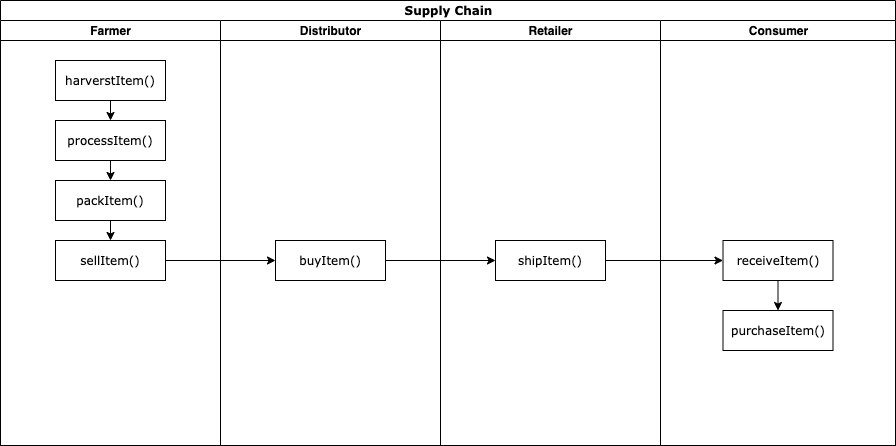

The diagram above was exported from draw.io. Its source (the exported page's mxGraphModel, read from the mxfile embedded in the PNG):
<mxGraphModel dx="905" dy="517" grid="1" gridSize="10" guides="1" tooltips="1" connect="1" arrows="1" fold="1" page="1" pageScale="1" pageWidth="850" pageHeight="1100" background="#ffffff" math="0" shadow="0">
  <root>
    <mxCell id="0" />
    <mxCell id="1" parent="0" />
    <mxCell id="1c1d494c118603dd-1" value="Supply Chain" style="swimlane;html=1;childLayout=stackLayout;startSize=20;rounded=0;shadow=0;comic=0;labelBackgroundColor=none;strokeWidth=1;fontFamily=Verdana;fontSize=12;align=center;autosize=0;" parent="1" vertex="1">
      <mxGeometry x="40" y="20" width="895" height="445" as="geometry" />
    </mxCell>
    <mxCell id="1c1d494c118603dd-2" value="Farmer" style="swimlane;html=1;startSize=20;autosize=1;" parent="1c1d494c118603dd-1" vertex="1">
      <mxGeometry y="20" width="220" height="425" as="geometry" />
    </mxCell>
    <mxCell id="eG15rt9ajmB0Ng-rsNAy-74" style="edgeStyle=orthogonalEdgeStyle;rounded=0;orthogonalLoop=1;jettySize=auto;html=1;exitX=0.5;exitY=1;exitDx=0;exitDy=0;entryX=0.5;entryY=0;entryDx=0;entryDy=0;" edge="1" parent="1c1d494c118603dd-2" source="eG15rt9ajmB0Ng-rsNAy-57" target="eG15rt9ajmB0Ng-rsNAy-67">
      <mxGeometry relative="1" as="geometry" />
    </mxCell>
    <mxCell id="eG15rt9ajmB0Ng-rsNAy-57" value="harverstItem()" style="rounded=0;whiteSpace=wrap;html=1;shadow=0;comic=0;labelBackgroundColor=none;strokeWidth=1;fontFamily=Verdana;fontSize=12;align=center;arcSize=50;" vertex="1" parent="1c1d494c118603dd-2">
      <mxGeometry x="55" y="40" width="110" height="40" as="geometry" />
    </mxCell>
    <mxCell id="eG15rt9ajmB0Ng-rsNAy-75" style="edgeStyle=orthogonalEdgeStyle;rounded=0;orthogonalLoop=1;jettySize=auto;html=1;exitX=0.5;exitY=1;exitDx=0;exitDy=0;entryX=0.5;entryY=0;entryDx=0;entryDy=0;" edge="1" parent="1c1d494c118603dd-2" source="eG15rt9ajmB0Ng-rsNAy-67" target="eG15rt9ajmB0Ng-rsNAy-68">
      <mxGeometry relative="1" as="geometry" />
    </mxCell>
    <mxCell id="eG15rt9ajmB0Ng-rsNAy-67" value="processItem()" style="rounded=0;whiteSpace=wrap;html=1;shadow=0;comic=0;labelBackgroundColor=none;strokeWidth=1;fontFamily=Verdana;fontSize=12;align=center;arcSize=50;" vertex="1" parent="1c1d494c118603dd-2">
      <mxGeometry x="55" y="100" width="110" height="40" as="geometry" />
    </mxCell>
    <mxCell id="eG15rt9ajmB0Ng-rsNAy-76" style="edgeStyle=orthogonalEdgeStyle;rounded=0;orthogonalLoop=1;jettySize=auto;html=1;exitX=0.5;exitY=1;exitDx=0;exitDy=0;entryX=0.5;entryY=0;entryDx=0;entryDy=0;" edge="1" parent="1c1d494c118603dd-2" source="eG15rt9ajmB0Ng-rsNAy-68" target="eG15rt9ajmB0Ng-rsNAy-69">
      <mxGeometry relative="1" as="geometry" />
    </mxCell>
    <mxCell id="eG15rt9ajmB0Ng-rsNAy-68" value="packItem()" style="rounded=0;whiteSpace=wrap;html=1;shadow=0;comic=0;labelBackgroundColor=none;strokeWidth=1;fontFamily=Verdana;fontSize=12;align=center;arcSize=50;" vertex="1" parent="1c1d494c118603dd-2">
      <mxGeometry x="55" y="160" width="110" height="40" as="geometry" />
    </mxCell>
    <mxCell id="eG15rt9ajmB0Ng-rsNAy-69" value="sellItem()" style="rounded=0;whiteSpace=wrap;html=1;shadow=0;comic=0;labelBackgroundColor=none;strokeWidth=1;fontFamily=Verdana;fontSize=12;align=center;arcSize=50;" vertex="1" parent="1c1d494c118603dd-2">
      <mxGeometry x="55" y="220" width="110" height="40" as="geometry" />
    </mxCell>
    <mxCell id="1c1d494c118603dd-3" value="Distributor" style="swimlane;html=1;startSize=20;autosize=1;" parent="1c1d494c118603dd-1" vertex="1">
      <mxGeometry x="220" y="20" width="220" height="425" as="geometry" />
    </mxCell>
    <mxCell id="eG15rt9ajmB0Ng-rsNAy-70" value="buyItem()" style="rounded=0;whiteSpace=wrap;html=1;shadow=0;comic=0;labelBackgroundColor=none;strokeWidth=1;fontFamily=Verdana;fontSize=12;align=center;arcSize=50;" vertex="1" parent="1c1d494c118603dd-3">
      <mxGeometry x="55" y="220" width="110" height="40" as="geometry" />
    </mxCell>
    <mxCell id="1c1d494c118603dd-4" value="Retailer" style="swimlane;html=1;startSize=20;autosize=1;" parent="1c1d494c118603dd-1" vertex="1">
      <mxGeometry x="440" y="20" width="220" height="425" as="geometry" />
    </mxCell>
    <mxCell id="eG15rt9ajmB0Ng-rsNAy-71" value="shipItem()" style="rounded=0;whiteSpace=wrap;html=1;shadow=0;comic=0;labelBackgroundColor=none;strokeWidth=1;fontFamily=Verdana;fontSize=12;align=center;arcSize=50;" vertex="1" parent="1c1d494c118603dd-4">
      <mxGeometry x="55" y="220" width="110" height="40" as="geometry" />
    </mxCell>
    <mxCell id="eG15rt9ajmB0Ng-rsNAy-39" value="Consumer" style="swimlane;html=1;startSize=20;autosize=1;" vertex="1" parent="1c1d494c118603dd-1">
      <mxGeometry x="660" y="20" width="235" height="425" as="geometry" />
    </mxCell>
    <mxCell id="eG15rt9ajmB0Ng-rsNAy-80" style="edgeStyle=orthogonalEdgeStyle;rounded=0;orthogonalLoop=1;jettySize=auto;html=1;exitX=0.5;exitY=1;exitDx=0;exitDy=0;entryX=0.5;entryY=0;entryDx=0;entryDy=0;" edge="1" parent="eG15rt9ajmB0Ng-rsNAy-39" source="eG15rt9ajmB0Ng-rsNAy-72" target="eG15rt9ajmB0Ng-rsNAy-73">
      <mxGeometry relative="1" as="geometry" />
    </mxCell>
    <mxCell id="eG15rt9ajmB0Ng-rsNAy-72" value="receiveItem()" style="rounded=0;whiteSpace=wrap;html=1;shadow=0;comic=0;labelBackgroundColor=none;strokeWidth=1;fontFamily=Verdana;fontSize=12;align=center;arcSize=50;" vertex="1" parent="eG15rt9ajmB0Ng-rsNAy-39">
      <mxGeometry x="62.5" y="220" width="110" height="40" as="geometry" />
    </mxCell>
    <mxCell id="eG15rt9ajmB0Ng-rsNAy-73" value="purchaseItem()" style="rounded=0;whiteSpace=wrap;html=1;shadow=0;comic=0;labelBackgroundColor=none;strokeWidth=1;fontFamily=Verdana;fontSize=12;align=center;arcSize=50;" vertex="1" parent="eG15rt9ajmB0Ng-rsNAy-39">
      <mxGeometry x="62.5" y="290" width="110" height="40" as="geometry" />
    </mxCell>
    <mxCell id="eG15rt9ajmB0Ng-rsNAy-77" style="edgeStyle=orthogonalEdgeStyle;rounded=0;orthogonalLoop=1;jettySize=auto;html=1;exitX=1;exitY=0.5;exitDx=0;exitDy=0;entryX=0;entryY=0.5;entryDx=0;entryDy=0;" edge="1" parent="1c1d494c118603dd-1" source="eG15rt9ajmB0Ng-rsNAy-69" target="eG15rt9ajmB0Ng-rsNAy-70">
      <mxGeometry relative="1" as="geometry" />
    </mxCell>
    <mxCell id="eG15rt9ajmB0Ng-rsNAy-78" style="edgeStyle=orthogonalEdgeStyle;rounded=0;orthogonalLoop=1;jettySize=auto;html=1;exitX=1;exitY=0.5;exitDx=0;exitDy=0;entryX=0;entryY=0.5;entryDx=0;entryDy=0;" edge="1" parent="1c1d494c118603dd-1" source="eG15rt9ajmB0Ng-rsNAy-70" target="eG15rt9ajmB0Ng-rsNAy-71">
      <mxGeometry relative="1" as="geometry" />
    </mxCell>
    <mxCell id="eG15rt9ajmB0Ng-rsNAy-79" style="edgeStyle=orthogonalEdgeStyle;rounded=0;orthogonalLoop=1;jettySize=auto;html=1;exitX=1;exitY=0.5;exitDx=0;exitDy=0;entryX=0;entryY=0.5;entryDx=0;entryDy=0;" edge="1" parent="1c1d494c118603dd-1" source="eG15rt9ajmB0Ng-rsNAy-71" target="eG15rt9ajmB0Ng-rsNAy-72">
      <mxGeometry relative="1" as="geometry" />
    </mxCell>
  </root>
</mxGraphModel>